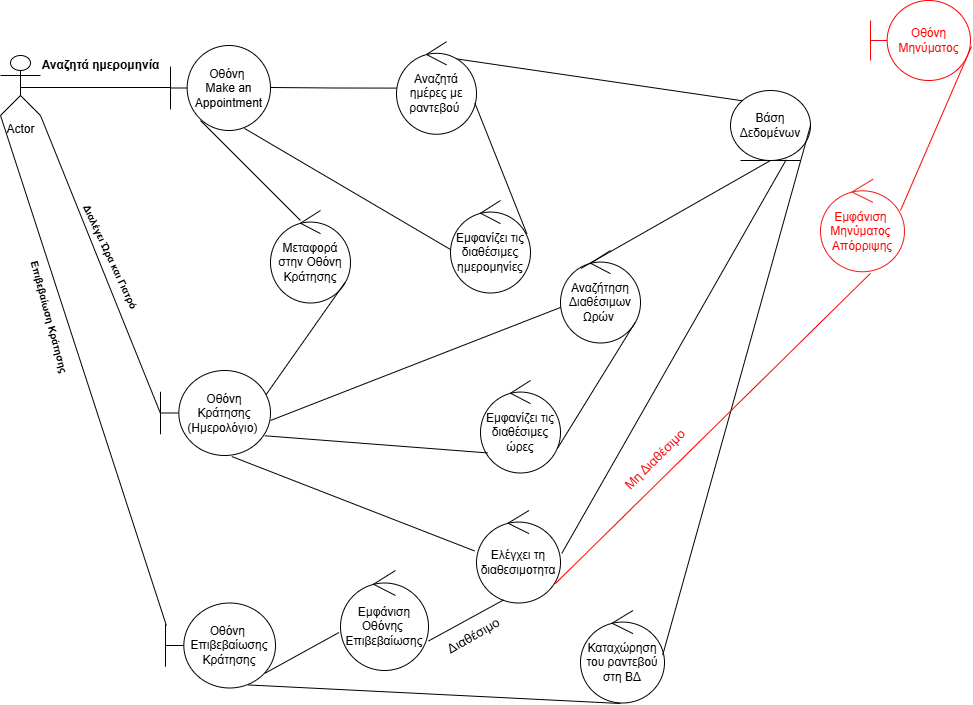

The diagram above was exported from draw.io. Its source (the exported page's mxGraphModel, read from the mxfile embedded in the PNG):
<mxGraphModel dx="1224" dy="561" grid="1" gridSize="10" guides="1" tooltips="1" connect="1" arrows="0" fold="1" page="1" pageScale="1" pageWidth="3300" pageHeight="4681" math="0" shadow="0">
  <root>
    <mxCell id="0" />
    <mxCell id="1" parent="0" />
    <mxCell id="oCxr0xBdtDJGqpzglLqU-1" value="Actor" style="shape=umlActor;verticalLabelPosition=bottom;verticalAlign=top;html=1;outlineConnect=0;" parent="1" vertex="1">
      <mxGeometry x="20" y="535" width="40" height="60" as="geometry" />
    </mxCell>
    <mxCell id="_cOZ_V4h7qpeDtOFmb3h-1" value="Βάση Δεδομένων" style="ellipse;shape=umlEntity;whiteSpace=wrap;html=1;" parent="1" vertex="1">
      <mxGeometry x="750" y="570" width="80" height="70" as="geometry" />
    </mxCell>
    <mxCell id="_cOZ_V4h7qpeDtOFmb3h-2" value="Οθόνη&amp;nbsp;&lt;div&gt;Make an Appointment&lt;/div&gt;" style="shape=umlBoundary;whiteSpace=wrap;html=1;" parent="1" vertex="1">
      <mxGeometry x="190" y="525" width="100" height="85" as="geometry" />
    </mxCell>
    <mxCell id="_cOZ_V4h7qpeDtOFmb3h-4" value="" style="endArrow=none;html=1;edgeStyle=orthogonalEdgeStyle;rounded=0;" parent="1" edge="1">
      <mxGeometry relative="1" as="geometry">
        <mxPoint x="40" y="567" as="sourcePoint" />
        <mxPoint x="190" y="567" as="targetPoint" />
      </mxGeometry>
    </mxCell>
    <mxCell id="_cOZ_V4h7qpeDtOFmb3h-12" value="" style="endArrow=none;html=1;edgeStyle=orthogonalEdgeStyle;rounded=0;" parent="1" target="_cOZ_V4h7qpeDtOFmb3h-20" edge="1">
      <mxGeometry relative="1" as="geometry">
        <mxPoint x="290" y="567" as="sourcePoint" />
        <mxPoint x="410" y="567" as="targetPoint" />
        <Array as="points" />
      </mxGeometry>
    </mxCell>
    <mxCell id="_cOZ_V4h7qpeDtOFmb3h-15" value="" style="endArrow=none;html=1;rounded=0;entryX=0;entryY=0;entryDx=0;entryDy=0;exitX=0.708;exitY=0.18;exitDx=0;exitDy=0;exitPerimeter=0;" parent="1" target="_cOZ_V4h7qpeDtOFmb3h-1" edge="1" source="_cOZ_V4h7qpeDtOFmb3h-20">
      <mxGeometry relative="1" as="geometry">
        <mxPoint x="492" y="562.8249999999998" as="sourcePoint" />
        <mxPoint x="652.2" y="464" as="targetPoint" />
      </mxGeometry>
    </mxCell>
    <mxCell id="_cOZ_V4h7qpeDtOFmb3h-19" value="Εμφανίζει τις διαθέσιμες ημερομηνίες" style="ellipse;shape=umlControl;whiteSpace=wrap;html=1;" parent="1" vertex="1">
      <mxGeometry x="470" y="680" width="80" height="92.5" as="geometry" />
    </mxCell>
    <mxCell id="_cOZ_V4h7qpeDtOFmb3h-20" value="Αναζητά ημέρες με ραντεβού&amp;nbsp;" style="ellipse;shape=umlControl;whiteSpace=wrap;html=1;" parent="1" vertex="1">
      <mxGeometry x="416" y="521.25" width="80" height="92.5" as="geometry" />
    </mxCell>
    <mxCell id="_cOZ_V4h7qpeDtOFmb3h-21" value="" style="endArrow=none;html=1;rounded=0;exitX=0.98;exitY=0.664;exitDx=0;exitDy=0;exitPerimeter=0;entryX=0.955;entryY=0.36;entryDx=0;entryDy=0;entryPerimeter=0;" parent="1" source="_cOZ_V4h7qpeDtOFmb3h-20" target="_cOZ_V4h7qpeDtOFmb3h-19" edge="1">
      <mxGeometry relative="1" as="geometry">
        <mxPoint x="440.00000000000006" y="610" as="sourcePoint" />
        <mxPoint x="520" y="640" as="targetPoint" />
      </mxGeometry>
    </mxCell>
    <mxCell id="_cOZ_V4h7qpeDtOFmb3h-27" value="Οθόνη Κράτησης&lt;div&gt;(Ημερολόγιο)&amp;nbsp;&lt;/div&gt;" style="shape=umlBoundary;whiteSpace=wrap;html=1;" parent="1" vertex="1">
      <mxGeometry x="180" y="850" width="110" height="85" as="geometry" />
    </mxCell>
    <mxCell id="_cOZ_V4h7qpeDtOFmb3h-29" value="" style="endArrow=none;html=1;rounded=0;exitX=0.978;exitY=0.595;exitDx=0;exitDy=0;exitPerimeter=0;entryX=0.011;entryY=0.612;entryDx=0;entryDy=0;entryPerimeter=0;" parent="1" target="_cOZ_V4h7qpeDtOFmb3h-31" edge="1">
      <mxGeometry relative="1" as="geometry">
        <mxPoint x="290" y="900" as="sourcePoint" />
        <mxPoint x="489.66399999999976" y="901.7925" as="targetPoint" />
      </mxGeometry>
    </mxCell>
    <mxCell id="_cOZ_V4h7qpeDtOFmb3h-31" value="Αναζήτηση Διαθέσιμων Ωρών&amp;nbsp;" style="ellipse;shape=umlControl;whiteSpace=wrap;html=1;" parent="1" vertex="1">
      <mxGeometry x="580" y="730" width="80" height="92.5" as="geometry" />
    </mxCell>
    <mxCell id="_cOZ_V4h7qpeDtOFmb3h-33" value="" style="endArrow=none;html=1;rounded=0;exitX=0.259;exitY=0.192;exitDx=0;exitDy=0;exitPerimeter=0;entryX=0.5;entryY=1;entryDx=0;entryDy=0;" parent="1" source="_cOZ_V4h7qpeDtOFmb3h-31" edge="1" target="_cOZ_V4h7qpeDtOFmb3h-1">
      <mxGeometry relative="1" as="geometry">
        <mxPoint x="659" y="740" as="sourcePoint" />
        <mxPoint x="659.36" y="460" as="targetPoint" />
      </mxGeometry>
    </mxCell>
    <mxCell id="_cOZ_V4h7qpeDtOFmb3h-34" value="" style="endArrow=none;html=1;rounded=0;exitX=1;exitY=1;exitDx=0;exitDy=0;exitPerimeter=0;" parent="1" source="oCxr0xBdtDJGqpzglLqU-1" edge="1">
      <mxGeometry relative="1" as="geometry">
        <mxPoint x="61" y="750" as="sourcePoint" />
        <mxPoint x="180" y="893" as="targetPoint" />
      </mxGeometry>
    </mxCell>
    <mxCell id="_cOZ_V4h7qpeDtOFmb3h-35" value="&lt;span style=&quot;font-size: 10px;&quot;&gt;&lt;b&gt;Διαλέγει Ώρα και Γιατρό&lt;/b&gt;&lt;/span&gt;" style="text;html=1;align=center;verticalAlign=middle;resizable=0;points=[];autosize=1;strokeColor=none;fillColor=none;rotation=65;" parent="1" vertex="1">
      <mxGeometry x="60" y="721.25" width="140" height="30" as="geometry" />
    </mxCell>
    <mxCell id="_cOZ_V4h7qpeDtOFmb3h-37" value="Ελέγχει τη διαθεσιμοτητα" style="ellipse;shape=umlControl;whiteSpace=wrap;html=1;" parent="1" vertex="1">
      <mxGeometry x="496" y="990" width="84" height="92.5" as="geometry" />
    </mxCell>
    <mxCell id="_cOZ_V4h7qpeDtOFmb3h-39" value="" style="endArrow=none;html=1;rounded=0;exitX=0.648;exitY=1.012;exitDx=0;exitDy=0;exitPerimeter=0;entryX=0.035;entryY=0.599;entryDx=0;entryDy=0;entryPerimeter=0;" parent="1" source="_cOZ_V4h7qpeDtOFmb3h-27" edge="1">
      <mxGeometry relative="1" as="geometry">
        <mxPoint x="267.06" y="935" as="sourcePoint" />
        <mxPoint x="493.99999999999983" y="1030.4075" as="targetPoint" />
      </mxGeometry>
    </mxCell>
    <mxCell id="_cOZ_V4h7qpeDtOFmb3h-40" value="" style="endArrow=none;html=1;rounded=0;entryX=0.696;entryY=0.99;entryDx=0;entryDy=0;entryPerimeter=0;exitX=1.015;exitY=0.464;exitDx=0;exitDy=0;exitPerimeter=0;" parent="1" source="_cOZ_V4h7qpeDtOFmb3h-37" target="_cOZ_V4h7qpeDtOFmb3h-1" edge="1">
      <mxGeometry relative="1" as="geometry">
        <mxPoint x="578" y="1022" as="sourcePoint" />
        <mxPoint x="740" y="908.2249999999997" as="targetPoint" />
      </mxGeometry>
    </mxCell>
    <mxCell id="_cOZ_V4h7qpeDtOFmb3h-185" value="Εμφάνιση&lt;div&gt;Οθόνης&amp;nbsp;&lt;/div&gt;&lt;div&gt;Επιβεβαίωσης&lt;/div&gt;" style="ellipse;shape=umlControl;whiteSpace=wrap;html=1;" parent="1" vertex="1">
      <mxGeometry x="360" y="1050" width="88" height="100" as="geometry" />
    </mxCell>
    <mxCell id="_cOZ_V4h7qpeDtOFmb3h-186" value="Οθόνη&amp;nbsp;&lt;div&gt;Επιβεβαίωσης&lt;/div&gt;&lt;div&gt;Κράτησης&lt;/div&gt;" style="shape=umlBoundary;whiteSpace=wrap;html=1;" parent="1" vertex="1">
      <mxGeometry x="185" y="1082.5" width="110" height="85" as="geometry" />
    </mxCell>
    <mxCell id="_cOZ_V4h7qpeDtOFmb3h-187" value="" style="endArrow=none;html=1;rounded=0;exitX=0.901;exitY=0.829;exitDx=0;exitDy=0;exitPerimeter=0;entryX=-0.017;entryY=0.62;entryDx=0;entryDy=0;entryPerimeter=0;" parent="1" target="_cOZ_V4h7qpeDtOFmb3h-185" edge="1" source="_cOZ_V4h7qpeDtOFmb3h-186">
      <mxGeometry relative="1" as="geometry">
        <mxPoint x="295" y="1160" as="sourcePoint" />
        <mxPoint x="495" y="1162" as="targetPoint" />
      </mxGeometry>
    </mxCell>
    <mxCell id="_cOZ_V4h7qpeDtOFmb3h-188" value="" style="endArrow=none;html=1;rounded=0;exitX=0;exitY=1;exitDx=0;exitDy=0;exitPerimeter=0;entryX=0.008;entryY=0.265;entryDx=0;entryDy=0;entryPerimeter=0;" parent="1" edge="1" target="_cOZ_V4h7qpeDtOFmb3h-186" source="oCxr0xBdtDJGqpzglLqU-1">
      <mxGeometry relative="1" as="geometry">
        <mxPoint x="65" y="600" as="sourcePoint" />
        <mxPoint x="182" y="1110" as="targetPoint" />
      </mxGeometry>
    </mxCell>
    <mxCell id="_cOZ_V4h7qpeDtOFmb3h-358" value="&lt;b&gt;&lt;font style=&quot;font-size: 12px;&quot;&gt;Αναζητά ημερομηνία&lt;/font&gt;&lt;/b&gt;" style="text;html=1;align=center;verticalAlign=middle;resizable=0;points=[];autosize=1;strokeColor=none;fillColor=none;" parent="1" vertex="1">
      <mxGeometry x="50" y="530" width="140" height="30" as="geometry" />
    </mxCell>
    <mxCell id="_cOZ_V4h7qpeDtOFmb3h-359" value="" style="endArrow=none;html=1;rounded=0;entryX=0;entryY=0.53;entryDx=0;entryDy=0;entryPerimeter=0;exitX=0.739;exitY=0.975;exitDx=0;exitDy=0;exitPerimeter=0;" parent="1" source="_cOZ_V4h7qpeDtOFmb3h-2" target="_cOZ_V4h7qpeDtOFmb3h-19" edge="1">
      <mxGeometry relative="1" as="geometry">
        <mxPoint x="280" y="590" as="sourcePoint" />
        <mxPoint x="360" y="660" as="targetPoint" />
      </mxGeometry>
    </mxCell>
    <mxCell id="_cOZ_V4h7qpeDtOFmb3h-360" value="Μεταφορά στην Οθόνη Κράτησης" style="ellipse;shape=umlControl;whiteSpace=wrap;html=1;" parent="1" vertex="1">
      <mxGeometry x="290" y="690" width="80" height="92.5" as="geometry" />
    </mxCell>
    <mxCell id="_cOZ_V4h7qpeDtOFmb3h-361" value="" style="endArrow=none;html=1;rounded=0;entryX=0.375;entryY=0.108;entryDx=0;entryDy=0;entryPerimeter=0;" parent="1" target="_cOZ_V4h7qpeDtOFmb3h-360" edge="1">
      <mxGeometry relative="1" as="geometry">
        <mxPoint x="220" y="600" as="sourcePoint" />
        <mxPoint x="382" y="710" as="targetPoint" />
      </mxGeometry>
    </mxCell>
    <mxCell id="_cOZ_V4h7qpeDtOFmb3h-362" value="" style="endArrow=none;html=1;rounded=0;exitX=0.93;exitY=0.78;exitDx=0;exitDy=0;exitPerimeter=0;entryX=0.96;entryY=0.284;entryDx=0;entryDy=0;entryPerimeter=0;" parent="1" source="_cOZ_V4h7qpeDtOFmb3h-360" target="_cOZ_V4h7qpeDtOFmb3h-27" edge="1">
      <mxGeometry relative="1" as="geometry">
        <mxPoint x="368" y="745" as="sourcePoint" />
        <mxPoint x="540" y="860" as="targetPoint" />
      </mxGeometry>
    </mxCell>
    <mxCell id="_cOZ_V4h7qpeDtOFmb3h-363" value="Εμφανίζει τις διαθέσιμες ώρες" style="ellipse;shape=umlControl;whiteSpace=wrap;html=1;" parent="1" vertex="1">
      <mxGeometry x="500" y="860" width="80" height="92.5" as="geometry" />
    </mxCell>
    <mxCell id="_cOZ_V4h7qpeDtOFmb3h-364" value="" style="endArrow=none;html=1;rounded=0;entryX=0.962;entryY=0.734;entryDx=0;entryDy=0;entryPerimeter=0;exitX=0.936;exitY=0.774;exitDx=0;exitDy=0;exitPerimeter=0;" parent="1" target="_cOZ_V4h7qpeDtOFmb3h-363" edge="1" source="_cOZ_V4h7qpeDtOFmb3h-31">
      <mxGeometry relative="1" as="geometry">
        <mxPoint x="710" y="811" as="sourcePoint" />
        <mxPoint x="754" y="920" as="targetPoint" />
      </mxGeometry>
    </mxCell>
    <mxCell id="_cOZ_V4h7qpeDtOFmb3h-366" value="" style="endArrow=none;html=1;rounded=0;exitX=0.091;exitY=0.783;exitDx=0;exitDy=0;exitPerimeter=0;entryX=0.949;entryY=0.768;entryDx=0;entryDy=0;entryPerimeter=0;" parent="1" source="_cOZ_V4h7qpeDtOFmb3h-363" target="_cOZ_V4h7qpeDtOFmb3h-27" edge="1">
      <mxGeometry relative="1" as="geometry">
        <mxPoint x="374" y="772" as="sourcePoint" />
        <mxPoint x="296" y="884" as="targetPoint" />
      </mxGeometry>
    </mxCell>
    <mxCell id="xPdVfLx4j00RjcWgeXYL-2" value="&lt;font style=&quot;font-size: 10px;&quot;&gt;&lt;b&gt;Επιβεβαίωση Κράτησης&amp;nbsp;&lt;/b&gt;&lt;/font&gt;" style="text;html=1;align=center;verticalAlign=middle;resizable=0;points=[];autosize=1;strokeColor=none;fillColor=none;rotation=75;" parent="1" vertex="1">
      <mxGeometry y="782.5" width="140" height="30" as="geometry" />
    </mxCell>
    <mxCell id="3tHODKRqs-jFVm19R1vA-2" value="Καταχώρηση του ραντεβού στη ΒΔ" style="ellipse;shape=umlControl;whiteSpace=wrap;html=1;" vertex="1" parent="1">
      <mxGeometry x="600" y="1090" width="84" height="92.5" as="geometry" />
    </mxCell>
    <mxCell id="3tHODKRqs-jFVm19R1vA-6" value="" style="endArrow=none;html=1;rounded=0;exitX=0.751;exitY=0.964;exitDx=0;exitDy=0;exitPerimeter=0;" edge="1" parent="1" source="_cOZ_V4h7qpeDtOFmb3h-186">
      <mxGeometry relative="1" as="geometry">
        <mxPoint x="300" y="1210" as="sourcePoint" />
        <mxPoint x="640" y="1183" as="targetPoint" />
      </mxGeometry>
    </mxCell>
    <mxCell id="3tHODKRqs-jFVm19R1vA-7" value="" style="endArrow=none;html=1;rounded=0;exitX=0.978;exitY=0.483;exitDx=0;exitDy=0;exitPerimeter=0;entryX=1;entryY=0.5;entryDx=0;entryDy=0;" edge="1" parent="1" source="3tHODKRqs-jFVm19R1vA-2" target="_cOZ_V4h7qpeDtOFmb3h-1">
      <mxGeometry relative="1" as="geometry">
        <mxPoint x="750" y="952.5" as="sourcePoint" />
        <mxPoint x="939" y="844.5" as="targetPoint" />
      </mxGeometry>
    </mxCell>
    <mxCell id="3tHODKRqs-jFVm19R1vA-8" value="" style="endArrow=none;html=1;rounded=0;exitX=0.901;exitY=0.829;exitDx=0;exitDy=0;exitPerimeter=0;entryX=-0.017;entryY=0.62;entryDx=0;entryDy=0;entryPerimeter=0;" edge="1" parent="1">
      <mxGeometry relative="1" as="geometry">
        <mxPoint x="448" y="1120.5" as="sourcePoint" />
        <mxPoint x="523" y="1079.5" as="targetPoint" />
      </mxGeometry>
    </mxCell>
    <mxCell id="3tHODKRqs-jFVm19R1vA-9" value="&lt;div&gt;Οθόνη Μηνύματος&lt;/div&gt;" style="shape=umlBoundary;whiteSpace=wrap;html=1;strokeColor=#FF0000;fontColor=#FF0000;" vertex="1" parent="1">
      <mxGeometry x="890" y="480" width="100" height="80" as="geometry" />
    </mxCell>
    <mxCell id="3tHODKRqs-jFVm19R1vA-10" value="Εμφάνιση&amp;nbsp;&lt;div&gt;Μηνύματος&amp;nbsp;&lt;/div&gt;&lt;div&gt;Απόρριψης&lt;/div&gt;" style="ellipse;shape=umlControl;whiteSpace=wrap;html=1;strokeColor=light-dark(#f71818, #ededed);fontColor=#FF0000;" vertex="1" parent="1">
      <mxGeometry x="840" y="658.75" width="84" height="92.5" as="geometry" />
    </mxCell>
    <mxCell id="3tHODKRqs-jFVm19R1vA-11" value="" style="endArrow=none;html=1;rounded=0;strokeColor=#FF0000;entryX=0.595;entryY=1.017;entryDx=0;entryDy=0;entryPerimeter=0;exitX=0.938;exitY=0.791;exitDx=0;exitDy=0;exitPerimeter=0;" edge="1" parent="1" source="_cOZ_V4h7qpeDtOFmb3h-37" target="3tHODKRqs-jFVm19R1vA-10">
      <mxGeometry relative="1" as="geometry">
        <mxPoint x="810" y="1184" as="sourcePoint" />
        <mxPoint x="881" y="1020" as="targetPoint" />
      </mxGeometry>
    </mxCell>
    <mxCell id="3tHODKRqs-jFVm19R1vA-12" value="" style="endArrow=none;html=1;rounded=0;strokeColor=#FF0000;entryX=0.96;entryY=0.665;entryDx=0;entryDy=0;entryPerimeter=0;exitX=0.784;exitY=0.184;exitDx=0;exitDy=0;exitPerimeter=0;" edge="1" parent="1">
      <mxGeometry relative="1" as="geometry">
        <mxPoint x="920" y="690" as="sourcePoint" />
        <mxPoint x="991" y="526" as="targetPoint" />
      </mxGeometry>
    </mxCell>
    <mxCell id="3tHODKRqs-jFVm19R1vA-13" value="Μη Διαθέσιμο&amp;nbsp;" style="text;html=1;align=center;verticalAlign=middle;resizable=0;points=[];autosize=1;strokeColor=none;fillColor=none;rotation=-45;fontSize=13;fontColor=light-dark(#f90606, #ededed);" vertex="1" parent="1">
      <mxGeometry x="620" y="922.5" width="110" height="30" as="geometry" />
    </mxCell>
    <mxCell id="3tHODKRqs-jFVm19R1vA-14" value="&lt;font style=&quot;color: rgb(0, 0, 0);&quot;&gt;&amp;nbsp;Διαθέσιμο&amp;nbsp;&lt;/font&gt;" style="text;html=1;align=center;verticalAlign=middle;resizable=0;points=[];autosize=1;strokeColor=none;fillColor=none;rotation=-30;fontSize=13;fontColor=light-dark(#f90606, #ededed);" vertex="1" parent="1">
      <mxGeometry x="448" y="1100" width="90" height="30" as="geometry" />
    </mxCell>
  </root>
</mxGraphModel>